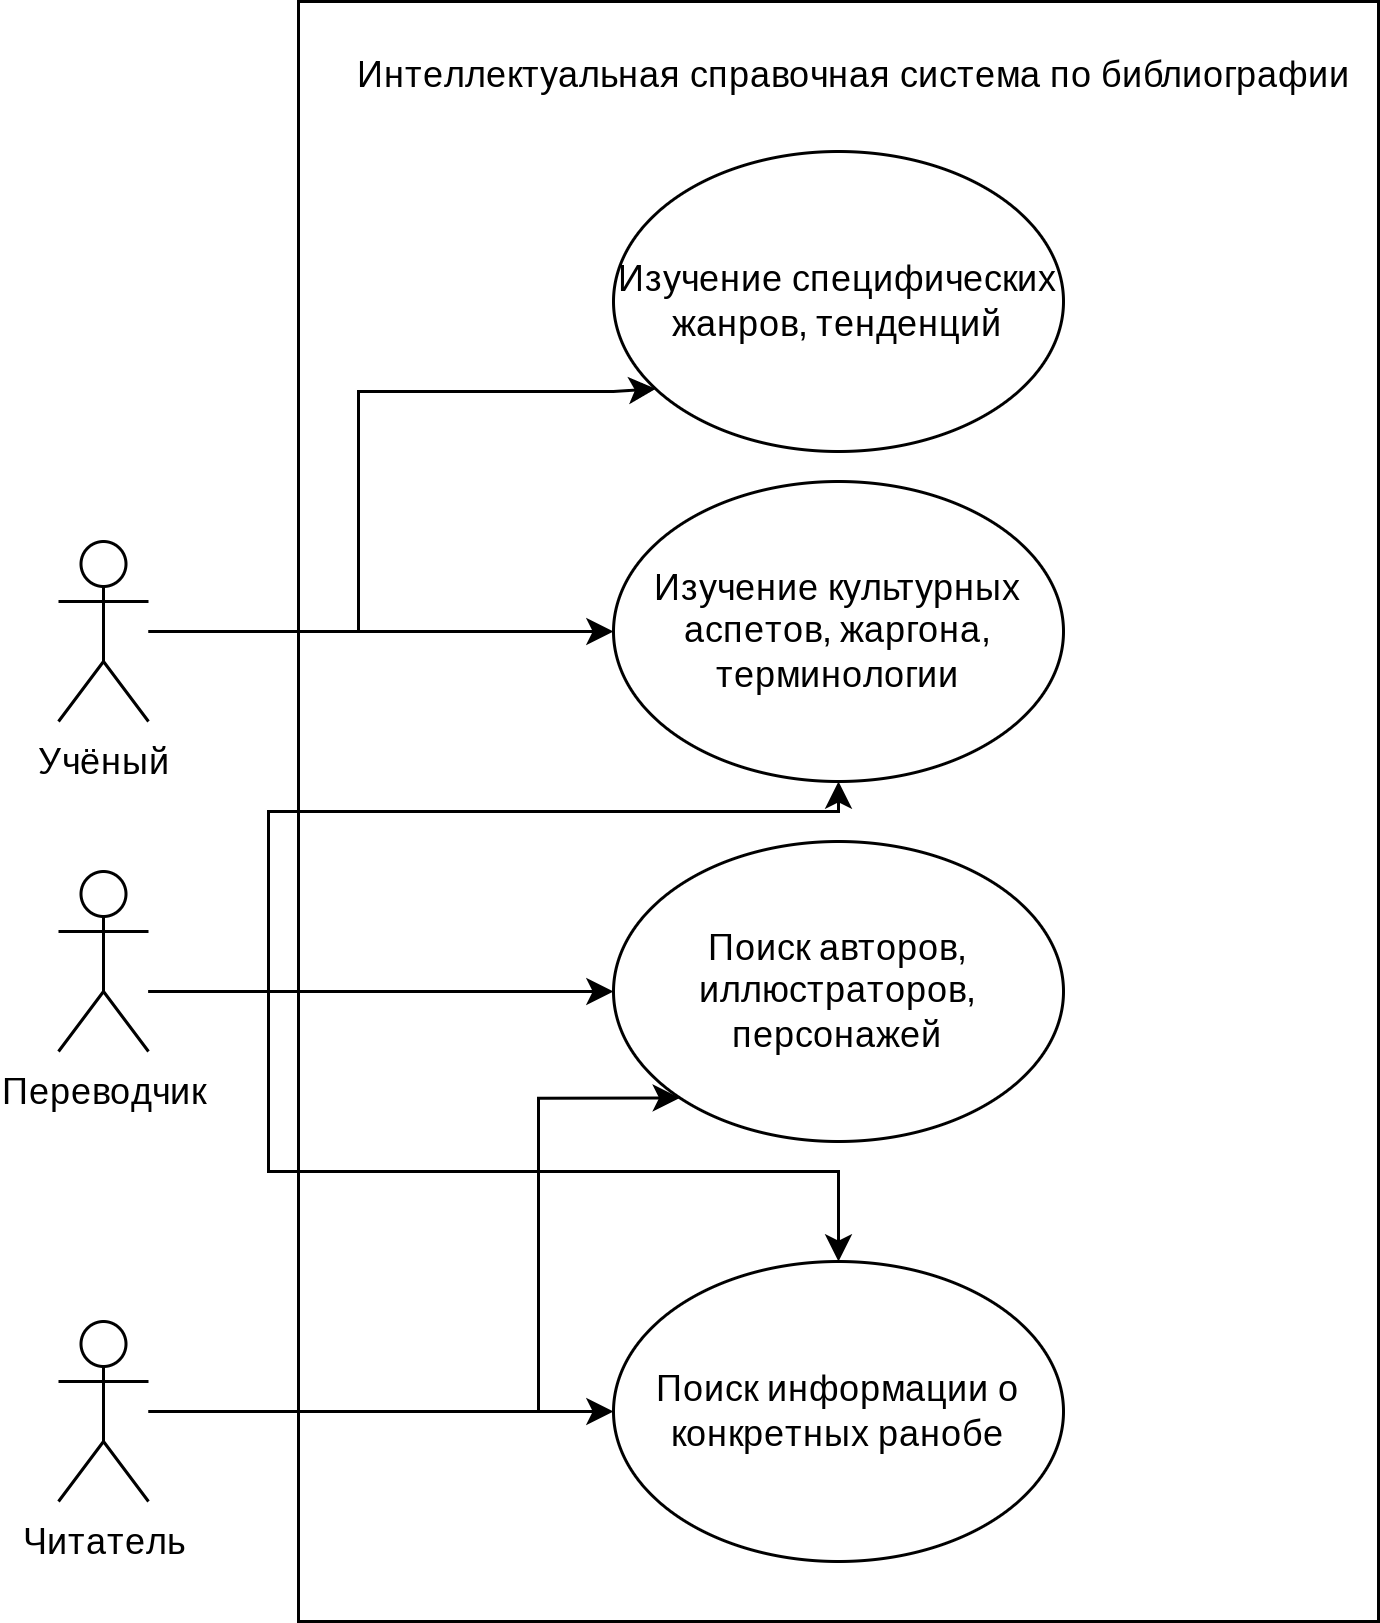

The diagram above was exported from draw.io. Its source (the exported page's mxGraphModel, read from the mxfile embedded in the PNG):
<mxGraphModel dx="1304" dy="717" grid="1" gridSize="10" guides="1" tooltips="1" connect="1" arrows="1" fold="1" page="1" pageScale="1" pageWidth="1169" pageHeight="827" math="0" shadow="0">
  <root>
    <mxCell id="0" />
    <mxCell id="1" parent="0" />
    <mxCell id="8WW3IJHtjo-vnE6Sd9ZO-1" value="" style="rounded=0;whiteSpace=wrap;html=1;" vertex="1" parent="1">
      <mxGeometry x="300" y="110" width="360" height="540" as="geometry" />
    </mxCell>
    <mxCell id="8WW3IJHtjo-vnE6Sd9ZO-2" value="Интеллектуальная справочная система по библиографии" style="text;html=1;align=center;verticalAlign=middle;resizable=0;points=[];autosize=1;strokeColor=none;fillColor=none;" vertex="1" parent="1">
      <mxGeometry x="310" y="120" width="350" height="30" as="geometry" />
    </mxCell>
    <mxCell id="8WW3IJHtjo-vnE6Sd9ZO-20" style="edgeStyle=orthogonalEdgeStyle;rounded=0;orthogonalLoop=1;jettySize=auto;html=1;entryX=0.094;entryY=0.791;entryDx=0;entryDy=0;entryPerimeter=0;" edge="1" parent="1" source="8WW3IJHtjo-vnE6Sd9ZO-4" target="8WW3IJHtjo-vnE6Sd9ZO-13">
      <mxGeometry relative="1" as="geometry">
        <Array as="points">
          <mxPoint x="320" y="320" />
          <mxPoint x="320" y="240" />
          <mxPoint x="405" y="240" />
        </Array>
      </mxGeometry>
    </mxCell>
    <mxCell id="8WW3IJHtjo-vnE6Sd9ZO-29" style="edgeStyle=orthogonalEdgeStyle;rounded=0;orthogonalLoop=1;jettySize=auto;html=1;entryX=0;entryY=0.5;entryDx=0;entryDy=0;" edge="1" parent="1" source="8WW3IJHtjo-vnE6Sd9ZO-4" target="8WW3IJHtjo-vnE6Sd9ZO-15">
      <mxGeometry relative="1" as="geometry" />
    </mxCell>
    <mxCell id="8WW3IJHtjo-vnE6Sd9ZO-4" value="Учёный" style="shape=umlActor;verticalLabelPosition=bottom;verticalAlign=top;html=1;outlineConnect=0;" vertex="1" parent="1">
      <mxGeometry x="220" y="290" width="30" height="60" as="geometry" />
    </mxCell>
    <mxCell id="8WW3IJHtjo-vnE6Sd9ZO-26" style="edgeStyle=orthogonalEdgeStyle;rounded=0;orthogonalLoop=1;jettySize=auto;html=1;entryX=0;entryY=0.5;entryDx=0;entryDy=0;" edge="1" parent="1" source="8WW3IJHtjo-vnE6Sd9ZO-5" target="8WW3IJHtjo-vnE6Sd9ZO-16">
      <mxGeometry relative="1" as="geometry" />
    </mxCell>
    <mxCell id="8WW3IJHtjo-vnE6Sd9ZO-28" style="edgeStyle=orthogonalEdgeStyle;rounded=0;orthogonalLoop=1;jettySize=auto;html=1;entryX=0;entryY=1;entryDx=0;entryDy=0;" edge="1" parent="1" source="8WW3IJHtjo-vnE6Sd9ZO-5" target="8WW3IJHtjo-vnE6Sd9ZO-12">
      <mxGeometry relative="1" as="geometry">
        <Array as="points">
          <mxPoint x="380" y="580" />
          <mxPoint x="380" y="475" />
        </Array>
      </mxGeometry>
    </mxCell>
    <mxCell id="8WW3IJHtjo-vnE6Sd9ZO-5" value="Читатель" style="shape=umlActor;verticalLabelPosition=bottom;verticalAlign=top;html=1;outlineConnect=0;" vertex="1" parent="1">
      <mxGeometry x="220" y="550" width="30" height="60" as="geometry" />
    </mxCell>
    <mxCell id="8WW3IJHtjo-vnE6Sd9ZO-22" style="edgeStyle=orthogonalEdgeStyle;rounded=0;orthogonalLoop=1;jettySize=auto;html=1;entryX=0;entryY=0.5;entryDx=0;entryDy=0;" edge="1" parent="1" source="8WW3IJHtjo-vnE6Sd9ZO-8" target="8WW3IJHtjo-vnE6Sd9ZO-12">
      <mxGeometry relative="1" as="geometry">
        <Array as="points">
          <mxPoint x="230" y="440" />
          <mxPoint x="230" y="440" />
        </Array>
      </mxGeometry>
    </mxCell>
    <mxCell id="8WW3IJHtjo-vnE6Sd9ZO-25" style="edgeStyle=orthogonalEdgeStyle;rounded=0;orthogonalLoop=1;jettySize=auto;html=1;" edge="1" parent="1" source="8WW3IJHtjo-vnE6Sd9ZO-8" target="8WW3IJHtjo-vnE6Sd9ZO-15">
      <mxGeometry relative="1" as="geometry">
        <Array as="points">
          <mxPoint x="290" y="440" />
          <mxPoint x="290" y="380" />
          <mxPoint x="480" y="380" />
        </Array>
      </mxGeometry>
    </mxCell>
    <mxCell id="8WW3IJHtjo-vnE6Sd9ZO-27" style="edgeStyle=orthogonalEdgeStyle;rounded=0;orthogonalLoop=1;jettySize=auto;html=1;" edge="1" parent="1" source="8WW3IJHtjo-vnE6Sd9ZO-8" target="8WW3IJHtjo-vnE6Sd9ZO-16">
      <mxGeometry relative="1" as="geometry">
        <Array as="points">
          <mxPoint x="290" y="440" />
          <mxPoint x="290" y="500" />
          <mxPoint x="480" y="500" />
        </Array>
      </mxGeometry>
    </mxCell>
    <mxCell id="8WW3IJHtjo-vnE6Sd9ZO-8" value="Переводчик&lt;br&gt;" style="shape=umlActor;verticalLabelPosition=bottom;verticalAlign=top;html=1;outlineConnect=0;" vertex="1" parent="1">
      <mxGeometry x="220" y="400" width="30" height="60" as="geometry" />
    </mxCell>
    <mxCell id="8WW3IJHtjo-vnE6Sd9ZO-12" value="Поиск авторов, иллюстраторов, персонажей" style="ellipse;whiteSpace=wrap;html=1;" vertex="1" parent="1">
      <mxGeometry x="405" y="390" width="150" height="100" as="geometry" />
    </mxCell>
    <mxCell id="8WW3IJHtjo-vnE6Sd9ZO-13" value="Изучение специфических жанров, тенденций" style="ellipse;whiteSpace=wrap;html=1;" vertex="1" parent="1">
      <mxGeometry x="405" y="160" width="150" height="100" as="geometry" />
    </mxCell>
    <mxCell id="8WW3IJHtjo-vnE6Sd9ZO-15" value="Изучение культурных аспетов, жаргона, терминологии" style="ellipse;whiteSpace=wrap;html=1;" vertex="1" parent="1">
      <mxGeometry x="405" y="270" width="150" height="100" as="geometry" />
    </mxCell>
    <mxCell id="8WW3IJHtjo-vnE6Sd9ZO-16" value="Поиск информации о конкретных ранобе" style="ellipse;whiteSpace=wrap;html=1;" vertex="1" parent="1">
      <mxGeometry x="405" y="530" width="150" height="100" as="geometry" />
    </mxCell>
  </root>
</mxGraphModel>